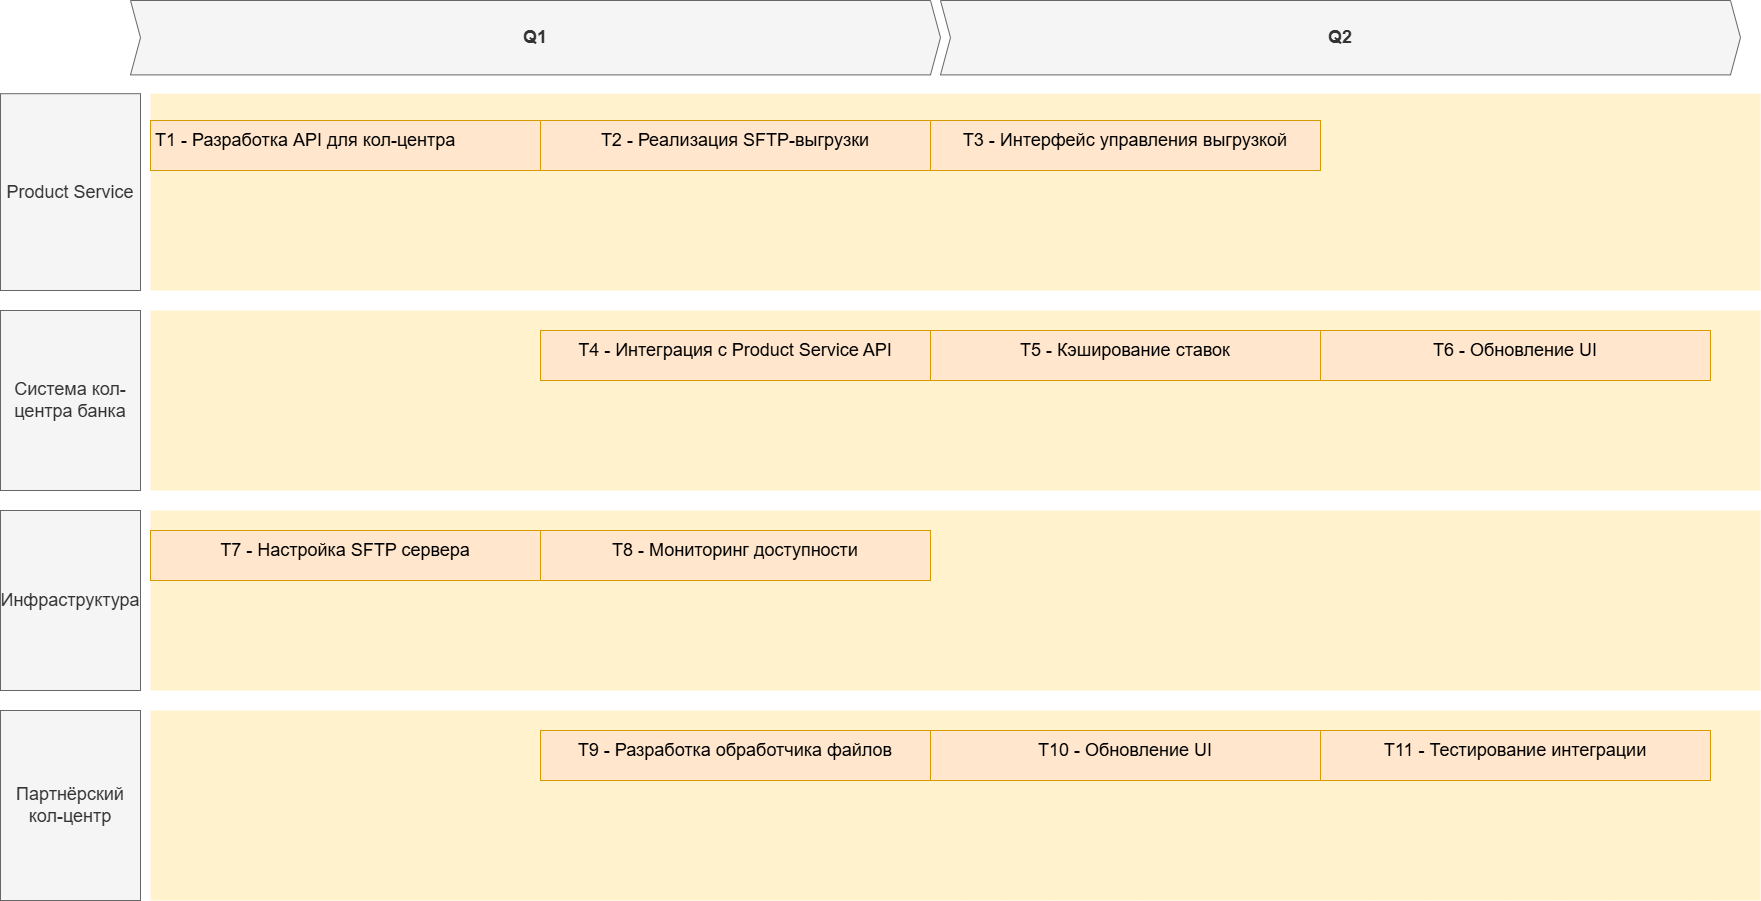

The diagram above was exported from draw.io. Its source (the exported page's mxGraphModel, read from the mxfile embedded in the PNG):
<mxGraphModel dx="9954" dy="5761" grid="1" gridSize="10" guides="1" tooltips="1" connect="1" arrows="1" fold="1" page="1" pageScale="1" pageWidth="1169" pageHeight="827" math="0" shadow="0">
  <root>
    <mxCell id="0" />
    <mxCell id="1" parent="0" />
    <mxCell id="Q1" value="Q1" style="shape=step;perimeter=stepPerimeter;whiteSpace=wrap;html=1;fixedSize=1;size=10;fillColor=#f5f5f5;strokeColor=#666666;fontSize=18;fontStyle=1;align=center;rounded=0;fontColor=#333333;" parent="1" vertex="1">
      <mxGeometry x="-2500" y="-1240" width="810" height="74.4" as="geometry" />
    </mxCell>
    <mxCell id="Q2" value="Q2" style="shape=step;perimeter=stepPerimeter;whiteSpace=wrap;html=1;fixedSize=1;size=10;fillColor=#f5f5f5;strokeColor=#666666;fontSize=18;fontStyle=1;align=center;rounded=0;fontColor=#333333;" parent="1" vertex="1">
      <mxGeometry x="-1690" y="-1240" width="800" height="74.4" as="geometry" />
    </mxCell>
    <mxCell id="system1" value="Product Service" style="rounded=0;whiteSpace=wrap;html=1;fillColor=#f5f5f5;fontColor=#333333;strokeColor=#666666;fontSize=18;" parent="1" vertex="1">
      <mxGeometry x="-2630" y="-1146.8" width="140" height="196.8" as="geometry" />
    </mxCell>
    <mxCell id="ps_bg" value="" style="shape=rect;fillColor=#fff2cc;strokeColor=none;fontSize=24;html=1;whiteSpace=wrap;align=left;verticalAlign=top;spacing=5;rounded=0;" parent="1" vertex="1">
      <mxGeometry x="-2480" y="-1146.8" width="1610" height="196.8" as="geometry" />
    </mxCell>
    <mxCell id="task1" value="T1 - Разработка API для кол-центра" style="shape=rect;fillColor=#ffe6cc;strokeColor=#d79b00;fontSize=18;html=1;whiteSpace=wrap;align=left;verticalAlign=top;spacing=5;rounded=0;" parent="1" vertex="1">
      <mxGeometry x="-2480" y="-1120" width="390" height="50" as="geometry" />
    </mxCell>
    <mxCell id="task2" value="T2 - Реализация SFTP-выгрузки" style="shape=rect;fillColor=#ffe6cc;strokeColor=#d79b00;fontSize=18;html=1;whiteSpace=wrap;align=center;verticalAlign=top;spacing=5;rounded=0;" parent="1" vertex="1">
      <mxGeometry x="-2090" y="-1120" width="390" height="50" as="geometry" />
    </mxCell>
    <mxCell id="task3" value="T3 - Интерфейс управления выгрузкой" style="shape=rect;fillColor=#ffe6cc;strokeColor=#d79b00;fontSize=18;html=1;whiteSpace=wrap;align=center;verticalAlign=top;spacing=5;rounded=0;" parent="1" vertex="1">
      <mxGeometry x="-1700" y="-1120" width="390" height="50" as="geometry" />
    </mxCell>
    <mxCell id="system2" value="Система кол-центра банка" style="rounded=0;whiteSpace=wrap;html=1;fillColor=#f5f5f5;fontColor=#333333;strokeColor=#666666;fontSize=18;" parent="1" vertex="1">
      <mxGeometry x="-2630" y="-930" width="140" height="180" as="geometry" />
    </mxCell>
    <mxCell id="cc_bg" value="" style="shape=rect;fillColor=#fff2cc;strokeColor=none;fontSize=24;html=1;whiteSpace=wrap;align=left;verticalAlign=top;spacing=5;rounded=0;" parent="1" vertex="1">
      <mxGeometry x="-2480" y="-930" width="1610" height="180" as="geometry" />
    </mxCell>
    <mxCell id="task4" value="T4 - Интеграция с Product Service API" style="shape=rect;fillColor=#ffe6cc;strokeColor=#d79b00;fontSize=18;html=1;whiteSpace=wrap;align=center;verticalAlign=top;spacing=5;rounded=0;" parent="1" vertex="1">
      <mxGeometry x="-2090" y="-910" width="390" height="50" as="geometry" />
    </mxCell>
    <mxCell id="task5" value="T5 - Кэширование ставок" style="shape=rect;fillColor=#ffe6cc;strokeColor=#d79b00;fontSize=18;html=1;whiteSpace=wrap;align=center;verticalAlign=top;spacing=5;rounded=0;" parent="1" vertex="1">
      <mxGeometry x="-1700" y="-910" width="390" height="50" as="geometry" />
    </mxCell>
    <mxCell id="task6" value="T6 - Обновление UI" style="shape=rect;fillColor=#ffe6cc;strokeColor=#d79b00;fontSize=18;html=1;whiteSpace=wrap;align=center;verticalAlign=top;spacing=5;rounded=0;" parent="1" vertex="1">
      <mxGeometry x="-1310" y="-910" width="390" height="50" as="geometry" />
    </mxCell>
    <mxCell id="system3" value="Инфраструктура" style="rounded=0;whiteSpace=wrap;html=1;fillColor=#f5f5f5;fontColor=#333333;strokeColor=#666666;fontSize=18;" parent="1" vertex="1">
      <mxGeometry x="-2630" y="-730" width="140" height="180" as="geometry" />
    </mxCell>
    <mxCell id="infra_bg" value="" style="shape=rect;fillColor=#fff2cc;strokeColor=none;fontSize=24;html=1;whiteSpace=wrap;align=left;verticalAlign=top;spacing=5;rounded=0;" parent="1" vertex="1">
      <mxGeometry x="-2480" y="-730" width="1610" height="180" as="geometry" />
    </mxCell>
    <mxCell id="task7" value="T7 - Настройка SFTP сервера" style="shape=rect;fillColor=#ffe6cc;strokeColor=#d79b00;fontSize=18;html=1;whiteSpace=wrap;align=center;verticalAlign=top;spacing=5;rounded=0;" parent="1" vertex="1">
      <mxGeometry x="-2480" y="-710" width="390" height="50" as="geometry" />
    </mxCell>
    <mxCell id="task8" value="T8 - Мониторинг доступности" style="shape=rect;fillColor=#ffe6cc;strokeColor=#d79b00;fontSize=18;html=1;whiteSpace=wrap;align=center;verticalAlign=top;spacing=5;rounded=0;" parent="1" vertex="1">
      <mxGeometry x="-2090" y="-710" width="390" height="50" as="geometry" />
    </mxCell>
    <mxCell id="system4" value="Партнёрский кол-центр" style="rounded=0;whiteSpace=wrap;html=1;fillColor=#f5f5f5;fontColor=#333333;strokeColor=#666666;fontSize=18;" parent="1" vertex="1">
      <mxGeometry x="-2630" y="-530" width="140" height="190" as="geometry" />
    </mxCell>
    <mxCell id="partner_bg" value="" style="shape=rect;fillColor=#fff2cc;strokeColor=none;fontSize=24;html=1;whiteSpace=wrap;align=left;verticalAlign=top;spacing=5;rounded=0;" parent="1" vertex="1">
      <mxGeometry x="-2480" y="-530" width="1610" height="190" as="geometry" />
    </mxCell>
    <mxCell id="task9" value="T9 - Разработка обработчика файлов" style="shape=rect;fillColor=#ffe6cc;strokeColor=#d79b00;fontSize=18;html=1;whiteSpace=wrap;align=center;verticalAlign=top;spacing=5;rounded=0;" parent="1" vertex="1">
      <mxGeometry x="-2090" y="-510" width="390" height="50" as="geometry" />
    </mxCell>
    <mxCell id="task10" value="T10 - Обновление UI" style="shape=rect;fillColor=#ffe6cc;strokeColor=#d79b00;fontSize=18;html=1;whiteSpace=wrap;align=center;verticalAlign=top;spacing=5;rounded=0;" parent="1" vertex="1">
      <mxGeometry x="-1700" y="-510" width="390" height="50" as="geometry" />
    </mxCell>
    <mxCell id="task11" value="T11 - Тестирование интеграции" style="shape=rect;fillColor=#ffe6cc;strokeColor=#d79b00;fontSize=18;html=1;whiteSpace=wrap;align=center;verticalAlign=top;spacing=5;rounded=0;" parent="1" vertex="1">
      <mxGeometry x="-1310" y="-510" width="390" height="50" as="geometry" />
    </mxCell>
  </root>
</mxGraphModel>